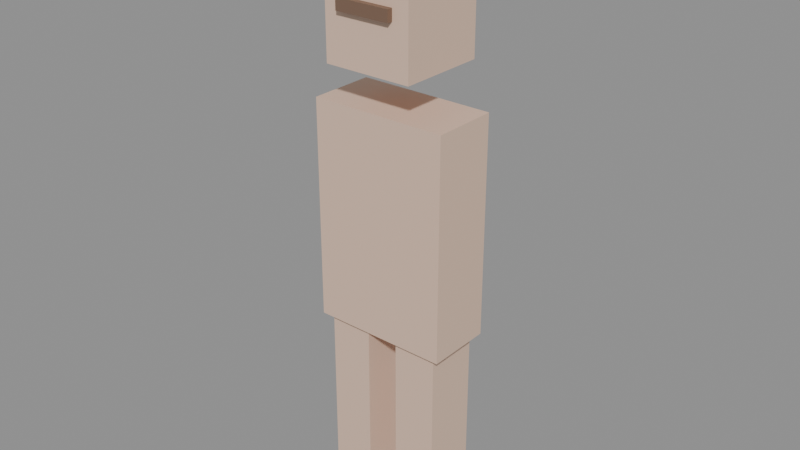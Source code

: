 # Source: base_human_adult.blend  (saved by Blender 5.2.45; exported with 4.5.12 LTS)
import bpy
from mathutils import Matrix  # noqa: F401  (used for matrix-valued properties, if any)

bpy.ops.wm.read_factory_settings(use_empty=True)
scene = bpy.context.scene
scene.name = 'Scene'

# ---- materials (node trees are filled in below, after node groups)
mat_skin = bpy.data.materials.new('skin')
mat_eyes = bpy.data.materials.new('eyes')
mat_hair = bpy.data.materials.new('hair')

# ---- material node trees
mat_skin.use_nodes = True; mat_skin.node_tree.nodes.clear()
_N = mat_skin.node_tree.nodes; _L = mat_skin.node_tree.links
n0 = _N.new('ShaderNodeBsdfPrincipled'); n0.name = 'Principled BSDF'; n0.location = (-200, 100)
n0.inputs[0].default_value = (0.78, 0.55, 0.42, 1.0)
n0.inputs[10].default_value = 0.005
n1 = _N.new('ShaderNodeOutputMaterial'); n1.name = 'Material Output'; n1.location = (200, 100)
_L.new(n0.outputs[0], n1.inputs[0])
n1.is_active_output = True
mat_eyes.use_nodes = True; mat_eyes.node_tree.nodes.clear()
_N = mat_eyes.node_tree.nodes; _L = mat_eyes.node_tree.links
n0 = _N.new('ShaderNodeBsdfPrincipled'); n0.name = 'Principled BSDF'; n0.location = (-200, 100)
n0.inputs[0].default_value = (0.2, 0.12, 0.08, 1.0)
n0.inputs[10].default_value = 0.005
n1 = _N.new('ShaderNodeOutputMaterial'); n1.name = 'Material Output'; n1.location = (200, 100)
_L.new(n0.outputs[0], n1.inputs[0])
n1.is_active_output = True
mat_hair.use_nodes = True; mat_hair.node_tree.nodes.clear()
_N = mat_hair.node_tree.nodes; _L = mat_hair.node_tree.links
n0 = _N.new('ShaderNodeBsdfPrincipled'); n0.name = 'Principled BSDF'; n0.location = (-200, 100)
n0.inputs[0].default_value = (0.15, 0.1, 0.08, 1.0)
n0.inputs[10].default_value = 0.005
n1 = _N.new('ShaderNodeOutputMaterial'); n1.name = 'Material Output'; n1.location = (200, 100)
_L.new(n0.outputs[0], n1.inputs[0])
n1.is_active_output = True

# ---- meshes
me_cube = bpy.data.meshes.new('Cube')
me_cube.from_pydata([(-0.2188, -0.105, 0.6125), (-0.2188, -0.105, 1.312), (-0.2188, 0.105, 0.6125), (-0.2188, 0.105, 1.312), (0.2188, -0.105, 0.6125), (0.2188, -0.105, 1.312), (0.2188, 0.105, 0.6125), (0.2188, 0.105, 1.312)], [], [(0, 1, 3, 2), (2, 3, 7, 6), (6, 7, 5, 4), (4, 5, 1, 0), (2, 6, 4, 0), (7, 3, 1, 5)])
_uv = me_cube.uv_layers.new(name='UVMap')
_uv.uv.foreach_set('vector', [0.375, 0.0, 0.625, 0.0, 0.625, 0.25, 0.375, 0.25, 0.375, 0.25, 0.625, 0.25, 0.625, 0.5, 0.375, 0.5, 0.375, 0.5, 0.625, 0.5, 0.625, 0.75, 0.375, 0.75, 0.375, 0.75, 0.625, 0.75, 0.625, 1.0, 0.375, 1.0, 0.125, 0.5, 0.375, 0.5, 0.375, 0.75, 0.125, 0.75, 0.625, 0.5, 0.875, 0.5, 0.875, 0.75, 0.625, 0.75])
me_cube.materials.append(mat_skin)
me_cube.update()
me_cube_001 = bpy.data.meshes.new('Cube.001')
me_cube_001.from_pydata([(-0.14, -0.14, 1.435), (-0.14, -0.14, 1.715), (-0.14, 0.14, 1.435), (-0.14, 0.14, 1.715), (0.14, -0.14, 1.435), (0.14, -0.14, 1.715), (0.14, 0.14, 1.435), (0.14, 0.14, 1.715)], [], [(0, 1, 3, 2), (2, 3, 7, 6), (6, 7, 5, 4), (4, 5, 1, 0), (2, 6, 4, 0), (7, 3, 1, 5)])
_uv = me_cube_001.uv_layers.new(name='UVMap')
_uv.uv.foreach_set('vector', [0.375, 0.0, 0.625, 0.0, 0.625, 0.25, 0.375, 0.25, 0.375, 0.25, 0.625, 0.25, 0.625, 0.5, 0.375, 0.5, 0.375, 0.5, 0.625, 0.5, 0.625, 0.75, 0.375, 0.75, 0.375, 0.75, 0.625, 0.75, 0.625, 1.0, 0.375, 1.0, 0.125, 0.5, 0.375, 0.5, 0.375, 0.75, 0.125, 0.75, 0.625, 0.5, 0.875, 0.5, 0.875, 0.75, 0.625, 0.75])
me_cube_001.materials.append(mat_skin)
me_cube_001.update()
me_cube_002 = bpy.data.meshes.new('Cube.002')
me_cube_002.from_pydata([(-0.1925, -0.0875, 0.0), (-0.1925, -0.0875, 0.6125), (-0.1925, 0.0875, 0.0), (-0.1925, 0.0875, 0.6125), (-0.0525, -0.0875, 0.0), (-0.0525, -0.0875, 0.6125), (-0.0525, 0.0875, 0.0), (-0.0525, 0.0875, 0.6125)], [], [(0, 1, 3, 2), (2, 3, 7, 6), (6, 7, 5, 4), (4, 5, 1, 0), (2, 6, 4, 0), (7, 3, 1, 5)])
_uv = me_cube_002.uv_layers.new(name='UVMap')
_uv.uv.foreach_set('vector', [0.375, 0.0, 0.625, 0.0, 0.625, 0.25, 0.375, 0.25, 0.375, 0.25, 0.625, 0.25, 0.625, 0.5, 0.375, 0.5, 0.375, 0.5, 0.625, 0.5, 0.625, 0.75, 0.375, 0.75, 0.375, 0.75, 0.625, 0.75, 0.625, 1.0, 0.375, 1.0, 0.125, 0.5, 0.375, 0.5, 0.375, 0.75, 0.125, 0.75, 0.625, 0.5, 0.875, 0.5, 0.875, 0.75, 0.625, 0.75])
me_cube_002.materials.append(mat_skin)
me_cube_002.update()
me_cube_003 = bpy.data.meshes.new('Cube.003')
me_cube_003.from_pydata([(0.0525, -0.0875, 0.0), (0.0525, -0.0875, 0.6125), (0.0525, 0.0875, 0.0), (0.0525, 0.0875, 0.6125), (0.1925, -0.0875, 0.0), (0.1925, -0.0875, 0.6125), (0.1925, 0.0875, 0.0), (0.1925, 0.0875, 0.6125)], [], [(0, 1, 3, 2), (2, 3, 7, 6), (6, 7, 5, 4), (4, 5, 1, 0), (2, 6, 4, 0), (7, 3, 1, 5)])
_uv = me_cube_003.uv_layers.new(name='UVMap')
_uv.uv.foreach_set('vector', [0.375, 0.0, 0.625, 0.0, 0.625, 0.25, 0.375, 0.25, 0.375, 0.25, 0.625, 0.25, 0.625, 0.5, 0.375, 0.5, 0.375, 0.5, 0.625, 0.5, 0.625, 0.75, 0.375, 0.75, 0.375, 0.75, 0.625, 0.75, 0.625, 1.0, 0.375, 1.0, 0.125, 0.5, 0.375, 0.5, 0.375, 0.75, 0.125, 0.75, 0.625, 0.5, 0.875, 0.5, 0.875, 0.75, 0.625, 0.75])
me_cube_003.materials.append(mat_skin)
me_cube_003.update()
me_cube_004 = bpy.data.meshes.new('Cube.004')
me_cube_004.from_pydata([(-0.0875, -0.1575, 1.592), (-0.0875, -0.1575, 1.628), (-0.0875, -0.1225, 1.592), (-0.0875, -0.1225, 1.628), (0.0875, -0.1575, 1.592), (0.0875, -0.1575, 1.628), (0.0875, -0.1225, 1.592), (0.0875, -0.1225, 1.628)], [], [(0, 1, 3, 2), (2, 3, 7, 6), (6, 7, 5, 4), (4, 5, 1, 0), (2, 6, 4, 0), (7, 3, 1, 5)])
_uv = me_cube_004.uv_layers.new(name='UVMap')
_uv.uv.foreach_set('vector', [0.375, 0.0, 0.625, 0.0, 0.625, 0.25, 0.375, 0.25, 0.375, 0.25, 0.625, 0.25, 0.625, 0.5, 0.375, 0.5, 0.375, 0.5, 0.625, 0.5, 0.625, 0.75, 0.375, 0.75, 0.375, 0.75, 0.625, 0.75, 0.625, 1.0, 0.375, 1.0, 0.125, 0.5, 0.375, 0.5, 0.375, 0.75, 0.125, 0.75, 0.625, 0.5, 0.875, 0.5, 0.875, 0.75, 0.625, 0.75])
me_cube_004.materials.append(mat_eyes)
me_cube_004.update()
me_cube_005 = bpy.data.meshes.new('Cube.005')
me_cube_005.from_pydata([(-0.1488, -0.1488, 1.697), (-0.1488, -0.1488, 1.767), (-0.1488, 0.1488, 1.697), (-0.1488, 0.1488, 1.767), (0.1488, -0.1488, 1.697), (0.1488, -0.1488, 1.767), (0.1488, 0.1488, 1.697), (0.1488, 0.1488, 1.767)], [], [(0, 1, 3, 2), (2, 3, 7, 6), (6, 7, 5, 4), (4, 5, 1, 0), (2, 6, 4, 0), (7, 3, 1, 5)])
_uv = me_cube_005.uv_layers.new(name='UVMap')
_uv.uv.foreach_set('vector', [0.375, 0.0, 0.625, 0.0, 0.625, 0.25, 0.375, 0.25, 0.375, 0.25, 0.625, 0.25, 0.625, 0.5, 0.375, 0.5, 0.375, 0.5, 0.625, 0.5, 0.625, 0.75, 0.375, 0.75, 0.375, 0.75, 0.625, 0.75, 0.625, 1.0, 0.375, 1.0, 0.125, 0.5, 0.375, 0.5, 0.375, 0.75, 0.125, 0.75, 0.625, 0.5, 0.875, 0.5, 0.875, 0.75, 0.625, 0.75])
me_cube_005.materials.append(mat_hair)
me_cube_005.update()
arm_rig = bpy.data.armatures.new('rig')  # bones are not reproduced

# ---- objects
ob_body = bpy.data.objects.new('body', me_cube)
ob_head = bpy.data.objects.new('head', me_cube_001)
ob_leg_l = bpy.data.objects.new('leg_l', me_cube_002)
ob_leg_r = bpy.data.objects.new('leg_r', me_cube_003)
ob_eyes = bpy.data.objects.new('eyes', me_cube_004)
ob_hair_cap = bpy.data.objects.new('hair_cap', me_cube_005)
ob_rig = bpy.data.objects.new('rig', arm_rig)

# ---- transforms, parenting, visibility, modifiers, constraints
ob_body.parent = ob_rig
ob_body.location = (0.0, 0.0, 0.0)
ob_head.parent = ob_rig
ob_head.location = (0.0, 0.0, 0.0)
ob_leg_l.parent = ob_rig
ob_leg_l.location = (0.0, 0.0, 0.0)
ob_leg_r.parent = ob_rig
ob_leg_r.location = (0.0, 0.0, 0.0)
ob_eyes.parent = ob_rig
ob_eyes.location = (0.0, 0.0, 0.0)
ob_hair_cap.parent = ob_rig
ob_hair_cap.location = (0.0, 0.0, 0.0)
ob_rig.location = (0.0, 0.0, 0.0)

# ---- collection membership
scene.collection.objects.link(ob_body)
scene.collection.objects.link(ob_head)
scene.collection.objects.link(ob_leg_l)
scene.collection.objects.link(ob_leg_r)
scene.collection.objects.link(ob_eyes)
scene.collection.objects.link(ob_hair_cap)
scene.collection.objects.link(ob_rig)

# ---- scene / render settings (as saved in the file)
scene.frame_start = 1; scene.frame_end = 250; scene.frame_set(1)
scene.render.engine = 'BLENDER_EEVEE_NEXT'
scene.render.bake_bias = 0.0
scene.render.bake_samples = 0
scene.render.compositor_device = 'GPU'
scene.eevee.use_volume_custom_range = False
scene.eevee.fast_gi_thickness_near = 0.1
scene.eevee.fast_gi_thickness_far = 0.0
scene.eevee.ray_tracing_options.screen_trace_thickness = 0.1
bpy.context.view_layer.update()

# ---- added for rendering (the .blend has no active camera and no usable light): camera, sun + grey world if the file has none
cam_auto = bpy.data.cameras.new('AutoCamera')
cam_auto.lens = 50.0
cam_auto.sensor_width = 36.0
cam_auto.clip_end = 1000.0
ob_auto_camera = bpy.data.objects.new('AutoCamera', cam_auto)
scene.collection.objects.link(ob_auto_camera)
ob_auto_camera.location = (1.81714, -2.18494, 2.39871)
ob_auto_camera.rotation_euler = (1.09748, -7.21219e-08, 0.694738)
scene.camera = ob_auto_camera
light_auto_sun = bpy.data.lights.new('AutoSun', 'SUN')
light_auto_sun.energy = 3.0
light_auto_sun.angle = 0.0523599
ob_auto_sun = bpy.data.objects.new('AutoSun', light_auto_sun)
scene.collection.objects.link(ob_auto_sun)
ob_auto_sun.rotation_euler = (0.872665, 0.174533, 0.523599)
if scene.world is None:
    world_auto = bpy.data.worlds.new('AutoWorld')
    world_auto.color = (0.3, 0.3, 0.3)
    scene.world = world_auto
bpy.context.view_layer.update()
